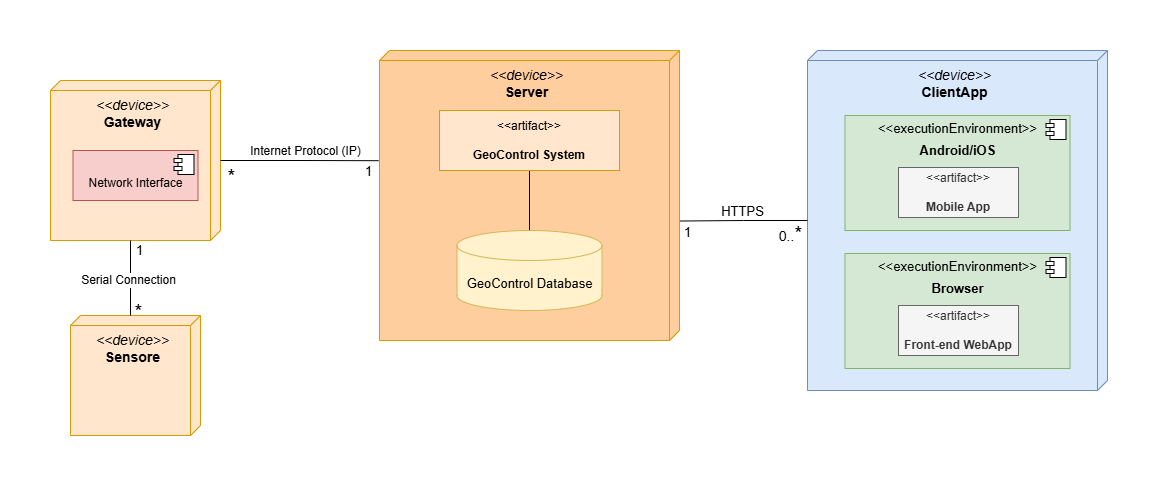

The diagram above was exported from draw.io. Its source (the exported page's mxGraphModel, read from the mxfile embedded in the PNG):
<mxGraphModel dx="1641" dy="882" grid="1" gridSize="10" guides="1" tooltips="1" connect="1" arrows="1" fold="1" page="1" pageScale="1" pageWidth="827" pageHeight="1169" math="0" shadow="0">
  <root>
    <mxCell id="0" />
    <mxCell id="1" parent="0" />
    <mxCell id="M504z7STG_kkApEL0NyN-15" value="&lt;font style=&quot;font-size: 14px;&quot;&gt;&lt;i style=&quot;&quot;&gt;&amp;lt;&amp;lt;device&amp;gt;&amp;gt;&lt;/i&gt;&lt;br&gt;&lt;b style=&quot;&quot;&gt;Server&lt;/b&gt;&lt;/font&gt;" style="verticalAlign=top;align=center;shape=cube;size=10;direction=south;fontStyle=0;html=1;boundedLbl=1;spacingLeft=5;whiteSpace=wrap;fillColor=#FFCE9F;strokeColor=#d79b00;" vertex="1" parent="1">
      <mxGeometry x="760" y="80" width="300" height="290" as="geometry" />
    </mxCell>
    <mxCell id="M504z7STG_kkApEL0NyN-16" value="&lt;font style=&quot;font-size: 14px;&quot;&gt;&lt;i style=&quot;&quot;&gt;&amp;lt;&amp;lt;device&amp;gt;&amp;gt;&lt;/i&gt;&lt;br&gt;&lt;b&gt;Gateway&lt;/b&gt;&lt;/font&gt;" style="verticalAlign=top;align=center;shape=cube;size=10;direction=south;fontStyle=0;html=1;boundedLbl=1;spacingLeft=5;whiteSpace=wrap;fillColor=#ffe6cc;strokeColor=#d79b00;" vertex="1" parent="1">
      <mxGeometry x="431" y="110" width="170" height="160" as="geometry" />
    </mxCell>
    <mxCell id="M504z7STG_kkApEL0NyN-17" value="&lt;font style=&quot;font-size: 14px;&quot;&gt;&lt;i style=&quot;&quot;&gt;&amp;lt;&amp;lt;device&amp;gt;&amp;gt;&lt;/i&gt;&lt;br&gt;&lt;b style=&quot;&quot;&gt;Sensore&lt;/b&gt;&lt;/font&gt;" style="verticalAlign=top;align=center;shape=cube;size=10;direction=south;fontStyle=0;html=1;boundedLbl=1;spacingLeft=5;whiteSpace=wrap;fillColor=#ffe6cc;strokeColor=#d79b00;" vertex="1" parent="1">
      <mxGeometry x="451" y="345" width="130" height="120" as="geometry" />
    </mxCell>
    <mxCell id="M504z7STG_kkApEL0NyN-20" style="edgeStyle=orthogonalEdgeStyle;rounded=0;orthogonalLoop=1;jettySize=auto;html=1;entryX=0.5;entryY=1;entryDx=0;entryDy=0;endArrow=none;startFill=0;" edge="1" parent="1" source="M504z7STG_kkApEL0NyN-18" target="M504z7STG_kkApEL0NyN-19">
      <mxGeometry relative="1" as="geometry" />
    </mxCell>
    <mxCell id="M504z7STG_kkApEL0NyN-18" value="&lt;font style=&quot;font-size: 13px;&quot;&gt;GeoControl Database&lt;/font&gt;" style="shape=cylinder3;whiteSpace=wrap;html=1;boundedLbl=1;backgroundOutline=1;size=15;fillColor=#fff2cc;strokeColor=#d6b656;" vertex="1" parent="1">
      <mxGeometry x="837.5" y="260" width="145" height="80" as="geometry" />
    </mxCell>
    <mxCell id="M504z7STG_kkApEL0NyN-19" value="&amp;lt;&amp;lt;artifact&amp;gt;&amp;gt;&lt;br&gt;&lt;br&gt;&lt;b&gt;GeoControl System&lt;/b&gt;" style="html=1;align=center;verticalAlign=middle;dashed=0;whiteSpace=wrap;fillColor=#ffe6cc;strokeColor=#d79b00;" vertex="1" parent="1">
      <mxGeometry x="820" y="140" width="180" height="60" as="geometry" />
    </mxCell>
    <mxCell id="M504z7STG_kkApEL0NyN-22" style="edgeStyle=orthogonalEdgeStyle;rounded=0;orthogonalLoop=1;jettySize=auto;html=1;entryX=0;entryY=0;entryDx=160;entryDy=90;entryPerimeter=0;endArrow=none;startFill=0;" edge="1" parent="1" source="M504z7STG_kkApEL0NyN-17" target="M504z7STG_kkApEL0NyN-16">
      <mxGeometry relative="1" as="geometry">
        <Array as="points">
          <mxPoint x="511" y="310" />
          <mxPoint x="511" y="310" />
        </Array>
      </mxGeometry>
    </mxCell>
    <mxCell id="M504z7STG_kkApEL0NyN-32" value="&lt;font style=&quot;font-size: 12px;&quot;&gt;Serial Connection&lt;/font&gt;" style="edgeLabel;html=1;align=center;verticalAlign=middle;resizable=0;points=[];" vertex="1" connectable="0" parent="M504z7STG_kkApEL0NyN-22">
      <mxGeometry x="-0.0276" y="3" relative="1" as="geometry">
        <mxPoint as="offset" />
      </mxGeometry>
    </mxCell>
    <mxCell id="M504z7STG_kkApEL0NyN-23" value="&lt;font style=&quot;font-size: 20px;&quot;&gt;*&lt;/font&gt;" style="text;html=1;align=center;verticalAlign=middle;resizable=0;points=[];autosize=1;strokeColor=none;fillColor=none;" vertex="1" parent="1">
      <mxGeometry x="597" y="186" width="30" height="40" as="geometry" />
    </mxCell>
    <mxCell id="M504z7STG_kkApEL0NyN-24" value="&lt;font style=&quot;font-size: 13px;&quot;&gt;1&lt;/font&gt;" style="text;html=1;align=center;verticalAlign=middle;resizable=0;points=[];autosize=1;strokeColor=none;fillColor=none;" vertex="1" parent="1">
      <mxGeometry x="734" y="186" width="30" height="30" as="geometry" />
    </mxCell>
    <mxCell id="M504z7STG_kkApEL0NyN-26" value="&lt;p style=&quot;margin:0px;margin-top:6px;text-align:center;&quot;&gt;&lt;br&gt;&lt;/p&gt;&lt;p style=&quot;margin:0px;margin-top:6px;text-align:center;&quot;&gt;Network Interface&lt;/p&gt;" style="align=left;overflow=fill;html=1;dropTarget=0;whiteSpace=wrap;fillColor=#f8cecc;strokeColor=#b85450;" vertex="1" parent="1">
      <mxGeometry x="453.5" y="180" width="125" height="50" as="geometry" />
    </mxCell>
    <mxCell id="M504z7STG_kkApEL0NyN-27" value="" style="shape=component;jettyWidth=8;jettyHeight=4;" vertex="1" parent="M504z7STG_kkApEL0NyN-26">
      <mxGeometry x="1" width="20" height="20" relative="1" as="geometry">
        <mxPoint x="-24" y="4" as="offset" />
      </mxGeometry>
    </mxCell>
    <mxCell id="M504z7STG_kkApEL0NyN-28" style="edgeStyle=orthogonalEdgeStyle;rounded=0;orthogonalLoop=1;jettySize=auto;html=1;entryX=0.38;entryY=1.003;entryDx=0;entryDy=0;entryPerimeter=0;endArrow=none;startFill=0;" edge="1" parent="1" source="M504z7STG_kkApEL0NyN-16" target="M504z7STG_kkApEL0NyN-15">
      <mxGeometry relative="1" as="geometry" />
    </mxCell>
    <mxCell id="M504z7STG_kkApEL0NyN-29" value="&lt;font style=&quot;font-size: 12px;&quot;&gt;Internet Protocol (IP)&lt;/font&gt;" style="edgeLabel;html=1;align=center;verticalAlign=middle;resizable=0;points=[];" vertex="1" connectable="0" parent="M504z7STG_kkApEL0NyN-28">
      <mxGeometry x="0.0549" y="-1" relative="1" as="geometry">
        <mxPoint x="2" y="-11" as="offset" />
      </mxGeometry>
    </mxCell>
    <mxCell id="M504z7STG_kkApEL0NyN-30" value="&lt;font style=&quot;font-size: 20px;&quot;&gt;*&lt;/font&gt;" style="text;html=1;align=center;verticalAlign=middle;resizable=0;points=[];autosize=1;strokeColor=none;fillColor=none;" vertex="1" parent="1">
      <mxGeometry x="504" y="321" width="30" height="40" as="geometry" />
    </mxCell>
    <mxCell id="M504z7STG_kkApEL0NyN-31" value="&lt;font style=&quot;font-size: 13px;&quot;&gt;1&lt;/font&gt;" style="text;html=1;align=center;verticalAlign=middle;resizable=0;points=[];autosize=1;strokeColor=none;fillColor=none;" vertex="1" parent="1">
      <mxGeometry x="505" y="265" width="30" height="30" as="geometry" />
    </mxCell>
    <mxCell id="M504z7STG_kkApEL0NyN-33" value="&lt;font style=&quot;font-size: 14px;&quot;&gt;&lt;i style=&quot;&quot;&gt;&amp;lt;&amp;lt;device&amp;gt;&amp;gt;&lt;/i&gt;&lt;br&gt;&lt;b style=&quot;&quot;&gt;ClientApp&lt;/b&gt;&lt;/font&gt;" style="verticalAlign=top;align=center;shape=cube;size=10;direction=south;fontStyle=0;html=1;boundedLbl=1;spacingLeft=5;whiteSpace=wrap;fillColor=#dae8fc;strokeColor=#6c8ebf;" vertex="1" parent="1">
      <mxGeometry x="1188" y="80" width="300" height="340" as="geometry" />
    </mxCell>
    <mxCell id="M504z7STG_kkApEL0NyN-34" value="&lt;p style=&quot;margin:0px;margin-top:6px;text-align:center;&quot;&gt;&lt;font style=&quot;font-size: 13px;&quot;&gt;&amp;lt;&amp;lt;executionEnvironment&amp;gt;&amp;gt;&lt;/font&gt;&lt;/p&gt;&lt;p style=&quot;margin:0px;margin-top:6px;text-align:center;&quot;&gt;&lt;b&gt;&lt;font style=&quot;font-size: 13px;&quot;&gt;Android/iOS&lt;/font&gt;&lt;/b&gt;&lt;/p&gt;" style="align=left;overflow=fill;html=1;dropTarget=0;whiteSpace=wrap;fillColor=#d5e8d4;strokeColor=#82b366;" vertex="1" parent="1">
      <mxGeometry x="1225.5" y="145" width="225" height="115" as="geometry" />
    </mxCell>
    <mxCell id="M504z7STG_kkApEL0NyN-35" value="" style="shape=component;jettyWidth=8;jettyHeight=4;" vertex="1" parent="M504z7STG_kkApEL0NyN-34">
      <mxGeometry x="1" width="20" height="20" relative="1" as="geometry">
        <mxPoint x="-24" y="4" as="offset" />
      </mxGeometry>
    </mxCell>
    <mxCell id="M504z7STG_kkApEL0NyN-37" value="&amp;lt;&amp;lt;artifact&amp;gt;&amp;gt;&lt;div&gt;&lt;font style=&quot;font-size: 6px;&quot;&gt;&lt;br&gt;&lt;/font&gt;&lt;/div&gt;&lt;div&gt;&lt;b&gt;Mobile App&lt;/b&gt;&lt;/div&gt;" style="rounded=0;whiteSpace=wrap;html=1;fillColor=#f5f5f5;strokeColor=#666666;fontColor=#333333;" vertex="1" parent="1">
      <mxGeometry x="1279" y="197" width="120" height="50" as="geometry" />
    </mxCell>
    <mxCell id="M504z7STG_kkApEL0NyN-38" value="&lt;p style=&quot;margin:0px;margin-top:6px;text-align:center;&quot;&gt;&lt;font style=&quot;font-size: 13px;&quot;&gt;&amp;lt;&amp;lt;executionEnvironment&amp;gt;&amp;gt;&lt;/font&gt;&lt;/p&gt;&lt;p style=&quot;margin:0px;margin-top:6px;text-align:center;&quot;&gt;&lt;b&gt;&lt;font style=&quot;font-size: 13px;&quot;&gt;Browser&lt;/font&gt;&lt;/b&gt;&lt;/p&gt;" style="align=left;overflow=fill;html=1;dropTarget=0;whiteSpace=wrap;fillColor=#d5e8d4;strokeColor=#82b366;" vertex="1" parent="1">
      <mxGeometry x="1225.5" y="283" width="225" height="115" as="geometry" />
    </mxCell>
    <mxCell id="M504z7STG_kkApEL0NyN-39" value="" style="shape=component;jettyWidth=8;jettyHeight=4;" vertex="1" parent="M504z7STG_kkApEL0NyN-38">
      <mxGeometry x="1" width="20" height="20" relative="1" as="geometry">
        <mxPoint x="-24" y="4" as="offset" />
      </mxGeometry>
    </mxCell>
    <mxCell id="M504z7STG_kkApEL0NyN-40" value="&amp;lt;&amp;lt;artifact&amp;gt;&amp;gt;&lt;div&gt;&lt;font style=&quot;font-size: 6px;&quot;&gt;&lt;br&gt;&lt;/font&gt;&lt;/div&gt;&lt;div&gt;&lt;b&gt;Front-end WebApp&lt;/b&gt;&lt;/div&gt;" style="rounded=0;whiteSpace=wrap;html=1;fillColor=#f5f5f5;strokeColor=#666666;fontColor=#333333;" vertex="1" parent="1">
      <mxGeometry x="1279" y="335" width="120" height="50" as="geometry" />
    </mxCell>
    <mxCell id="M504z7STG_kkApEL0NyN-41" style="edgeStyle=orthogonalEdgeStyle;rounded=0;orthogonalLoop=1;jettySize=auto;html=1;entryX=0.588;entryY=-0.002;entryDx=0;entryDy=0;entryPerimeter=0;endArrow=none;startFill=0;" edge="1" parent="1" source="M504z7STG_kkApEL0NyN-33" target="M504z7STG_kkApEL0NyN-15">
      <mxGeometry relative="1" as="geometry" />
    </mxCell>
    <mxCell id="M504z7STG_kkApEL0NyN-44" value="&lt;font style=&quot;font-size: 13px;&quot;&gt;HTTPS&lt;/font&gt;" style="edgeLabel;html=1;align=center;verticalAlign=middle;resizable=0;points=[];" vertex="1" connectable="0" parent="M504z7STG_kkApEL0NyN-41">
      <mxGeometry x="0.0808" y="-2" relative="1" as="geometry">
        <mxPoint x="3" y="-8" as="offset" />
      </mxGeometry>
    </mxCell>
    <mxCell id="M504z7STG_kkApEL0NyN-42" value="&lt;font style=&quot;font-size: 14px;&quot;&gt;0..&lt;/font&gt;&lt;font style=&quot;font-size: 20px;&quot;&gt;*&lt;/font&gt;" style="text;html=1;align=center;verticalAlign=middle;resizable=0;points=[];autosize=1;strokeColor=none;fillColor=none;" vertex="1" parent="1">
      <mxGeometry x="1146" y="243" width="50" height="40" as="geometry" />
    </mxCell>
    <mxCell id="M504z7STG_kkApEL0NyN-43" value="&lt;font style=&quot;font-size: 13px;&quot;&gt;1&lt;/font&gt;" style="text;html=1;align=center;verticalAlign=middle;resizable=0;points=[];autosize=1;strokeColor=none;fillColor=none;" vertex="1" parent="1">
      <mxGeometry x="1053" y="247" width="30" height="30" as="geometry" />
    </mxCell>
  </root>
</mxGraphModel>